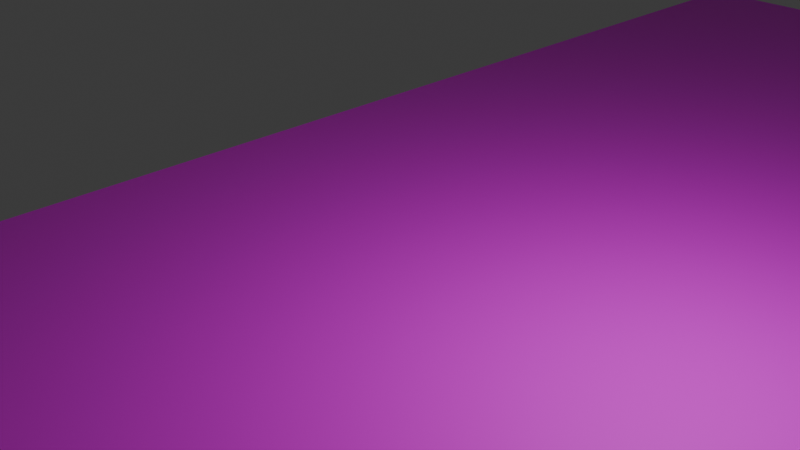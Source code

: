 # Source: level.blend  (saved by Blender 5.1.29; exported with 4.5.12 LTS)
import bpy
from mathutils import Matrix  # noqa: F401  (used for matrix-valued properties, if any)

bpy.ops.wm.read_factory_settings(use_empty=True)
scene = bpy.context.scene
scene.name = 'Scene'

# ---- collections
col_collection = bpy.data.collections.new('Collection'); scene.collection.children.link(col_collection)

# ---- images (referenced by path relative to the original .blend; pixels are not part of the script)
import os
ASSET_DIR = os.environ.get("B2B_ASSET_DIR", "")  # directory of the original .blend (textures are referenced by path, not embedded)
HERE = os.path.dirname(os.path.abspath(__file__))  # packed textures are extracted next to this script under _unpacked/

def load_image(name, relpath, width, height, colorspace="sRGB"):
    """Load a texture the original file referenced (path relative to the .blend, or extracted next to this script)."""
    p = next((c for c in (os.path.join(HERE, relpath), os.path.join(ASSET_DIR, relpath)) if relpath and os.path.exists(c)), "")
    if p:
        img = bpy.data.images.load(p, check_existing=True)
        img.name = name
    else:  # same state as the original file: an image datablock whose file is absent (Cycles renders it pink)
        img = bpy.data.images.new(name, width, height)
        img.source = "FILE"
        img.filepath = "//" + (relpath or name)
    img.colorspace_settings.name = colorspace
    return img
img_wood092_2k_png_roughness_png = load_image('Wood092_2K-PNG_Roughness.png', 'textures/wood/Wood092_2K-PNG_Roughness.png', 1024, 1024, 'Non-Color')
img_wood092_2k_png_normalgl_png = load_image('Wood092_2K-PNG_NormalGL.png', 'textures/wood/Wood092_2K-PNG_NormalGL.png', 1024, 1024, 'Non-Color')
img_wood092_2k_png_color_png = load_image('Wood092_2K-PNG_Color.png', 'textures/wood/Wood092_2K-PNG_Color.png', 1024, 1024, 'sRGB')

# ---- materials (node trees are filled in below, after node groups)
mat_material_001 = bpy.data.materials.new('Material.001')
mat_img_wood092_2k_png_color_png = bpy.data.materials.new('IMG_Wood092_2K-PNG_Color.png')
mat_img_wood092_2k_png_color_png.use_backface_culling = True

# ---- material node trees
mat_material_001.use_nodes = True; mat_material_001.node_tree.nodes.clear()
_N = mat_material_001.node_tree.nodes; _L = mat_material_001.node_tree.links
n0 = _N.new('ShaderNodeBsdfPrincipled'); n0.name = 'Principled BSDF'; n0.location = (-200, 100)
n0.inputs[0].default_value = (0.7724, 0.8, 0.6627, 1.0)
n1 = _N.new('ShaderNodeOutputMaterial'); n1.name = 'Material Output'; n1.location = (200, 100)
n2 = _N.new('ShaderNodeTexImage'); n2.name = 'Image Texture'; n2.location = (85, -36)
n2.label = 'Roughness'
n2.image = img_wood092_2k_png_roughness_png
n3 = _N.new('ShaderNodeTexImage'); n3.name = 'Image Texture.001'; n3.location = (85, -316)
n3.label = 'Normal'
n3.image = img_wood092_2k_png_normalgl_png
n4 = _N.new('ShaderNodeNormalMap'); n4.name = 'Normal Map'; n4.location = (-450, 20)
n5 = _N.new('ShaderNodeMapping'); n5.name = 'Mapping'; n5.location = (230, -36)
n6 = _N.new('NodeReroute'); n6.name = 'Reroute'; n6.location = (35, -349)
n6.width = 10
n6.socket_idname = 'NodeSocketVector'
n7 = _N.new('ShaderNodeTexCoord'); n7.name = 'Texture Coordinate'; n7.location = (30, -36)
n8 = _N.new('NodeFrame'); n8.name = 'Frame'; n8.location = (-1480, 136)
n8.label = 'Mapping'
n8.width = 400
n9 = _N.new('NodeFrame'); n9.name = 'Frame.001'; n9.location = (-835, 336)
n9.label = 'Textures'
n9.width = 355
n2.parent = n9
n3.parent = n9
n5.parent = n8
n6.parent = n9
n7.parent = n8
_L.new(n0.outputs[0], n1.inputs[0])
_L.new(n2.outputs[0], n0.inputs[2])
_L.new(n3.outputs[0], n4.inputs[1])
_L.new(n4.outputs[0], n0.inputs[5])
_L.new(n6.outputs[0], n2.inputs[0])
_L.new(n6.outputs[0], n3.inputs[0])
_L.new(n5.outputs[0], n6.inputs[0])
_L.new(n7.outputs[2], n5.inputs[0])
n1.is_active_output = True
mat_img_wood092_2k_png_color_png.use_nodes = True; mat_img_wood092_2k_png_color_png.node_tree.nodes.clear()
_N = mat_img_wood092_2k_png_color_png.node_tree.nodes; _L = mat_img_wood092_2k_png_color_png.node_tree.links
n0 = _N.new('ShaderNodeOutputMaterial'); n0.name = 'Material Output'; n0.location = (0, 0)
n1 = _N.new('ShaderNodeBsdfPrincipled'); n1.name = 'Principled BSDF'; n1.location = (-200, 0)
n2 = _N.new('ShaderNodeTexImage'); n2.name = 'Image Texture'; n2.location = (-400, 0)
n2.image = img_wood092_2k_png_color_png
_L.new(n2.outputs[0], n1.inputs[0])
_L.new(n1.outputs[0], n0.inputs[0])
n0.is_active_output = True

# ---- world
world_world = bpy.data.worlds.new('World'); scene.world = world_world
world_world.use_nodes = True; world_world.node_tree.nodes.clear()
_N = world_world.node_tree.nodes; _L = world_world.node_tree.links
n0 = _N.new('ShaderNodeOutputWorld'); n0.name = 'World Output'; n0.location = (200, 100)
n1 = _N.new('ShaderNodeBackground'); n1.name = 'Background'; n1.location = (-200, 100)
n1.inputs[0].default_value = (0.05088, 0.05088, 0.05088, 1.0)
_L.new(n1.outputs[0], n0.inputs[0])
n0.is_active_output = True
world_world.color = (0.05088, 0.05088, 0.05088)
world_world.sun_shadow_jitter_overblur = 0.0

# ---- cameras
cam_camera = bpy.data.cameras.new('Camera')
cam_camera.clip_end = 100.0
cam_camera.ortho_scale = 7.314

# ---- lights
light_light = bpy.data.lights.new('Light', 'POINT')
light_light.energy = 1000.0
light_light.shadow_soft_size = 0.1

# ---- meshes
me_box = bpy.data.meshes.new('Box')
me_box.from_pydata([(0.0, 0.0, 0.0), (0.0, 24.38, 0.0), (-13.0, 24.38, 0.0), (-13.0, 0.0, 0.0), (0.0, 0.0, -2.0), (0.0, 24.38, -2.0), (-13.0, 24.38, -2.0), (-13.0, 0.0, -2.0)], [], [(1, 2, 3, 0), (7, 6, 5, 4), (3, 7, 4, 0), (5, 6, 2, 1), (4, 5, 1, 0), (2, 6, 7, 3)])
me_box.polygons.foreach_set('material_index', [1, 1, 1, 1, 1, 1])
_uv = me_box.uv_layers.new(name='UVMap')
_uv.uv.foreach_set('vector', [0.0, 1.523, -0.8125, 1.523, -0.8125, 0.0, 0.0, 0.0, -0.8125, 0.0, -0.8125, 1.523, 0.0, 1.523, 0.0, 0.0, -0.8125, 0.0, -0.8125, -0.125, 0.0, -0.125, 0.0, 0.0, 0.0, -0.125, -0.8125, -0.125, -0.8125, 0.0, 0.0, 0.0, 0.0, -0.125, 1.523, -0.125, 1.523, 0.0, 0.0, 0.0, 1.523, 0.0, 1.523, -0.125, 0.0, -0.125, 0.0, 0.0])
_ca = me_box.color_attributes.new('Color', 'BYTE_COLOR', 'CORNER')
_ca.data.foreach_set('color', [1.0, 1.0, 1.0, 1.0, 1.0, 1.0, 1.0, 1.0, 1.0, 1.0, 1.0, 1.0, 1.0, 1.0, 1.0, 1.0, 1.0, 1.0, 1.0, 1.0, 1.0, 1.0, 1.0, 1.0, 1.0, 1.0, 1.0, 1.0, 1.0, 1.0, 1.0, 1.0, 1.0, 1.0, 1.0, 1.0, 1.0, 1.0, 1.0, 1.0, 1.0, 1.0, 1.0, 1.0, 1.0, 1.0, 1.0, 1.0, 1.0, 1.0, 1.0, 1.0, 1.0, 1.0, 1.0, 1.0, 1.0, 1.0, 1.0, 1.0, 1.0, 1.0, 1.0, 1.0, 1.0, 1.0, 1.0, 1.0, 1.0, 1.0, 1.0, 1.0, 1.0, 1.0, 1.0, 1.0, 1.0, 1.0, 1.0, 1.0, 1.0, 1.0, 1.0, 1.0, 1.0, 1.0, 1.0, 1.0, 1.0, 1.0, 1.0, 1.0, 1.0, 1.0, 1.0, 1.0])
me_box.materials.append(mat_material_001)
me_box.materials.append(mat_img_wood092_2k_png_color_png)
me_box.update()

# ---- objects
ob_light = bpy.data.objects.new('Light', light_light)
ob_camera = bpy.data.objects.new('Camera', cam_camera)
ob_brushes = bpy.data.objects.new('Brushes', me_box)
ob_player = bpy.data.objects.new('Player', None)
ob_text_1 = bpy.data.objects.new('Text 1', None)

# ---- transforms, parenting, visibility, modifiers, constraints
ob_light.location = (4.076, 1.005, 18.9)
ob_light.rotation_euler = (0.6503, 0.05522, 1.866)
ob_light.lock_rotations_4d = False
ob_light.empty_display_type = 'ARROWS'
ob_light.color = (0.0, 0.0, 0.0, 0.0)
ob_light.lineart.crease_threshold = 0.0
ob_camera.location = (9.627, -9.064, 20.69)
ob_camera.rotation_euler = (1.109, 0.0, 0.8149)
ob_camera.lock_rotations_4d = False
ob_camera.empty_display_type = 'ARROWS'
ob_camera.color = (0.0, 0.0, 0.0, 0.0)
ob_camera.display_type = 'WIRE'
ob_camera.lineart.crease_threshold = 0.0
ob_brushes.location = (7.0, -7.0, 13.0)
ob_player.location = (0.0, 0.0, 16.0)
ob_player.empty_display_type = 'SPHERE'
ob_text_1.location = (0.0, 15.0, 14.69)
ob_text_1.empty_display_type = 'CIRCLE'

# ---- collection membership
col_collection.objects.link(ob_light)
col_collection.objects.link(ob_camera)
col_collection.objects.link(ob_brushes)
col_collection.objects.link(ob_player)
col_collection.objects.link(ob_text_1)

# ---- scene / render settings (as saved in the file)
scene.camera = ob_camera
scene.frame_start = 1; scene.frame_end = 250; scene.frame_set(1)
scene.render.engine = 'BLENDER_EEVEE_NEXT'
scene.render.bake_bias = 0.0
scene.render.bake_samples = 0
scene.cycles.sampling_pattern = 'TABULATED_SOBOL'
scene.eevee.use_volume_custom_range = False
bpy.context.view_layer.update()
